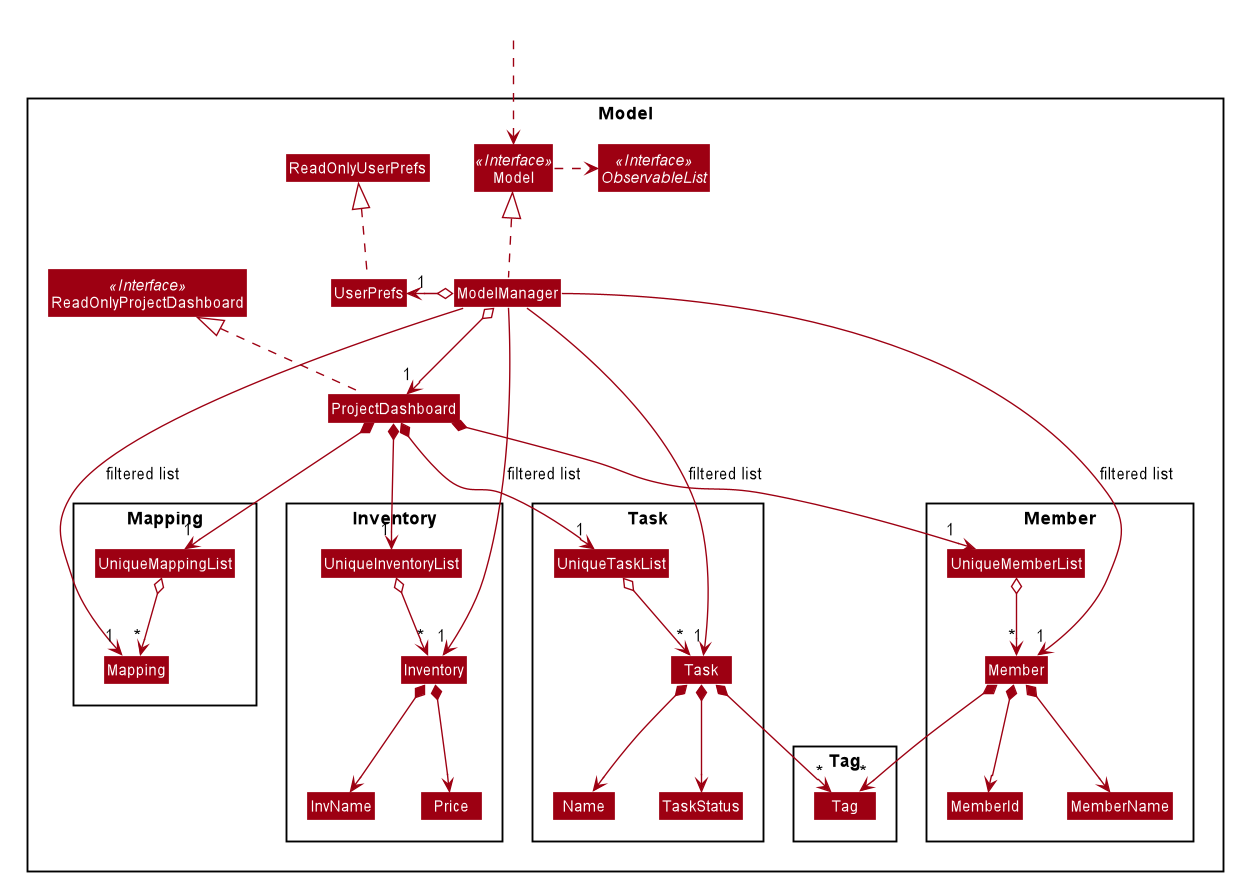

The diagram above was rendered by PlantUML. Its source (embedded in the PNG):
@startuml








skinparam BackgroundColor #FFFFFFF

skinparam Shadowing false

skinparam Class {
    FontColor #FFFFFF
    BorderThickness 1
    BorderColor #FFFFFF
    StereotypeFontColor #FFFFFF
    FontName Arial
}

skinparam Actor {
    BorderColor #000000
    Color #000000
    FontName Arial
}

skinparam Sequence {
    MessageAlign center
    BoxFontSize 15
    BoxPadding 0
    BoxFontColor #FFFFFF
    FontName Arial
}

skinparam Participant {
    FontColor #FFFFFFF
    Padding 20
}

skinparam MinClassWidth 50
skinparam ParticipantPadding 10
skinparam Shadowing false
skinparam DefaultTextAlignment center
skinparam packageStyle Rectangle

hide footbox
hide members
hide circle
skinparam arrowThickness 1.1
skinparam arrowColor #9D0012
skinparam classBackgroundColor #9D0012

Package Model <<Rectangle>>{
Interface ReadOnlyProjectDashboard <<Interface>>
Interface Model <<Interface>>
Interface ObservableList <<Interface>>
Class ProjectDashboard
Class ReadOnlyProjectDashboard
Class Model
Class ModelManager
Class UserPrefs
Class ReadOnlyUserPrefs

Package Task {
Class Task
Class Name
Class TaskStatus
Class UniqueTaskList
}

Package Member {
Class Member
Class MemberId
Class MemberName
Class UniqueMemberList
}

Package Inventory {
Class Inventory
Class InvName
Class Price
Class UniqueInventoryList
}

Package Mapping {
Class Mapping
Class UniqueMappingList
}

Package Tag {
Class Tag
}
}

Class HiddenOutside #FFFFFF
HiddenOutside ..> Model

ProjectDashboard .up.|> ReadOnlyProjectDashboard

ModelManager .up.|> Model
Model .right.> ObservableList
ModelManager o--> "1" ProjectDashboard
ModelManager o-left-> "1" UserPrefs
UserPrefs .up.|> ReadOnlyUserPrefs

ProjectDashboard *--> "1" UniqueTaskList
UniqueTaskList o--> "*" Task
Task *--> Name
Task *--> TaskStatus
Task *--> "*" Tag


ProjectDashboard *--> "1" UniqueMemberList
UniqueMemberList o--> "*" Member
Member *--> MemberId
Member *--> MemberName
Member *--> "*" Tag

ProjectDashboard *--> "1" UniqueInventoryList
UniqueInventoryList o--> "*" Inventory
Inventory *--> InvName
Inventory *--> Price

ProjectDashboard *--> "1" UniqueMappingList
UniqueMappingList o--> "*" Mapping

ModelManager -->"1" Task : filtered list
ModelManager -->"1" Member : filtered list
ModelManager -->"1" Inventory : filtered list
ModelManager -->"1" Mapping : filtered list
@enduml